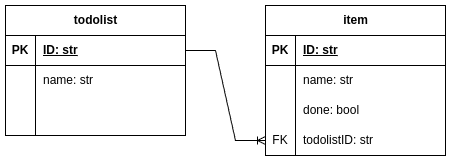

The diagram above was exported from draw.io. Its source (the exported page's mxGraphModel, read from the mxfile embedded in the PNG):
<mxGraphModel dx="1434" dy="794" grid="1" gridSize="10" guides="1" tooltips="1" connect="1" arrows="1" fold="1" page="1" pageScale="1" pageWidth="850" pageHeight="1100" math="0" shadow="0">
  <root>
    <mxCell id="0" />
    <mxCell id="1" parent="0" />
    <mxCell id="EjMCoiVd2Kmw-HDLjpKv-1" value="todolist" style="shape=table;startSize=30;container=1;collapsible=1;childLayout=tableLayout;fixedRows=1;rowLines=0;fontStyle=1;align=center;resizeLast=1;html=1;" vertex="1" parent="1">
      <mxGeometry x="140" y="200" width="180" height="130" as="geometry" />
    </mxCell>
    <mxCell id="EjMCoiVd2Kmw-HDLjpKv-2" value="" style="shape=tableRow;horizontal=0;startSize=0;swimlaneHead=0;swimlaneBody=0;fillColor=none;collapsible=0;dropTarget=0;points=[[0,0.5],[1,0.5]];portConstraint=eastwest;top=0;left=0;right=0;bottom=1;" vertex="1" parent="EjMCoiVd2Kmw-HDLjpKv-1">
      <mxGeometry y="30" width="180" height="30" as="geometry" />
    </mxCell>
    <mxCell id="EjMCoiVd2Kmw-HDLjpKv-3" value="PK" style="shape=partialRectangle;connectable=0;fillColor=none;top=0;left=0;bottom=0;right=0;fontStyle=1;overflow=hidden;whiteSpace=wrap;html=1;" vertex="1" parent="EjMCoiVd2Kmw-HDLjpKv-2">
      <mxGeometry width="30" height="30" as="geometry">
        <mxRectangle width="30" height="30" as="alternateBounds" />
      </mxGeometry>
    </mxCell>
    <mxCell id="EjMCoiVd2Kmw-HDLjpKv-4" value="ID: str" style="shape=partialRectangle;connectable=0;fillColor=none;top=0;left=0;bottom=0;right=0;align=left;spacingLeft=6;fontStyle=5;overflow=hidden;whiteSpace=wrap;html=1;" vertex="1" parent="EjMCoiVd2Kmw-HDLjpKv-2">
      <mxGeometry x="30" width="150" height="30" as="geometry">
        <mxRectangle width="150" height="30" as="alternateBounds" />
      </mxGeometry>
    </mxCell>
    <mxCell id="EjMCoiVd2Kmw-HDLjpKv-5" value="" style="shape=tableRow;horizontal=0;startSize=0;swimlaneHead=0;swimlaneBody=0;fillColor=none;collapsible=0;dropTarget=0;points=[[0,0.5],[1,0.5]];portConstraint=eastwest;top=0;left=0;right=0;bottom=0;" vertex="1" parent="EjMCoiVd2Kmw-HDLjpKv-1">
      <mxGeometry y="60" width="180" height="30" as="geometry" />
    </mxCell>
    <mxCell id="EjMCoiVd2Kmw-HDLjpKv-6" value="" style="shape=partialRectangle;connectable=0;fillColor=none;top=0;left=0;bottom=0;right=0;editable=1;overflow=hidden;whiteSpace=wrap;html=1;" vertex="1" parent="EjMCoiVd2Kmw-HDLjpKv-5">
      <mxGeometry width="30" height="30" as="geometry">
        <mxRectangle width="30" height="30" as="alternateBounds" />
      </mxGeometry>
    </mxCell>
    <mxCell id="EjMCoiVd2Kmw-HDLjpKv-7" value="name: str" style="shape=partialRectangle;connectable=0;fillColor=none;top=0;left=0;bottom=0;right=0;align=left;spacingLeft=6;overflow=hidden;whiteSpace=wrap;html=1;" vertex="1" parent="EjMCoiVd2Kmw-HDLjpKv-5">
      <mxGeometry x="30" width="150" height="30" as="geometry">
        <mxRectangle width="150" height="30" as="alternateBounds" />
      </mxGeometry>
    </mxCell>
    <mxCell id="EjMCoiVd2Kmw-HDLjpKv-8" value="" style="shape=tableRow;horizontal=0;startSize=0;swimlaneHead=0;swimlaneBody=0;fillColor=none;collapsible=0;dropTarget=0;points=[[0,0.5],[1,0.5]];portConstraint=eastwest;top=0;left=0;right=0;bottom=0;" vertex="1" parent="EjMCoiVd2Kmw-HDLjpKv-1">
      <mxGeometry y="90" width="180" height="20" as="geometry" />
    </mxCell>
    <mxCell id="EjMCoiVd2Kmw-HDLjpKv-9" value="" style="shape=partialRectangle;connectable=0;fillColor=none;top=0;left=0;bottom=0;right=0;editable=1;overflow=hidden;whiteSpace=wrap;html=1;" vertex="1" parent="EjMCoiVd2Kmw-HDLjpKv-8">
      <mxGeometry width="30" height="20" as="geometry">
        <mxRectangle width="30" height="20" as="alternateBounds" />
      </mxGeometry>
    </mxCell>
    <mxCell id="EjMCoiVd2Kmw-HDLjpKv-10" value="" style="shape=partialRectangle;connectable=0;fillColor=none;top=0;left=0;bottom=0;right=0;align=left;spacingLeft=6;overflow=hidden;whiteSpace=wrap;html=1;" vertex="1" parent="EjMCoiVd2Kmw-HDLjpKv-8">
      <mxGeometry x="30" width="150" height="20" as="geometry">
        <mxRectangle width="150" height="20" as="alternateBounds" />
      </mxGeometry>
    </mxCell>
    <mxCell id="EjMCoiVd2Kmw-HDLjpKv-11" value="" style="shape=tableRow;horizontal=0;startSize=0;swimlaneHead=0;swimlaneBody=0;fillColor=none;collapsible=0;dropTarget=0;points=[[0,0.5],[1,0.5]];portConstraint=eastwest;top=0;left=0;right=0;bottom=0;" vertex="1" parent="EjMCoiVd2Kmw-HDLjpKv-1">
      <mxGeometry y="110" width="180" height="20" as="geometry" />
    </mxCell>
    <mxCell id="EjMCoiVd2Kmw-HDLjpKv-12" value="" style="shape=partialRectangle;connectable=0;fillColor=none;top=0;left=0;bottom=0;right=0;editable=1;overflow=hidden;whiteSpace=wrap;html=1;" vertex="1" parent="EjMCoiVd2Kmw-HDLjpKv-11">
      <mxGeometry width="30" height="20" as="geometry">
        <mxRectangle width="30" height="20" as="alternateBounds" />
      </mxGeometry>
    </mxCell>
    <mxCell id="EjMCoiVd2Kmw-HDLjpKv-13" value="" style="shape=partialRectangle;connectable=0;fillColor=none;top=0;left=0;bottom=0;right=0;align=left;spacingLeft=6;overflow=hidden;whiteSpace=wrap;html=1;" vertex="1" parent="EjMCoiVd2Kmw-HDLjpKv-11">
      <mxGeometry x="30" width="150" height="20" as="geometry">
        <mxRectangle width="150" height="20" as="alternateBounds" />
      </mxGeometry>
    </mxCell>
    <mxCell id="EjMCoiVd2Kmw-HDLjpKv-14" value="item" style="shape=table;startSize=30;container=1;collapsible=1;childLayout=tableLayout;fixedRows=1;rowLines=0;fontStyle=1;align=center;resizeLast=1;html=1;" vertex="1" parent="1">
      <mxGeometry x="400" y="200" width="180" height="150" as="geometry" />
    </mxCell>
    <mxCell id="EjMCoiVd2Kmw-HDLjpKv-15" value="" style="shape=tableRow;horizontal=0;startSize=0;swimlaneHead=0;swimlaneBody=0;fillColor=none;collapsible=0;dropTarget=0;points=[[0,0.5],[1,0.5]];portConstraint=eastwest;top=0;left=0;right=0;bottom=1;" vertex="1" parent="EjMCoiVd2Kmw-HDLjpKv-14">
      <mxGeometry y="30" width="180" height="30" as="geometry" />
    </mxCell>
    <mxCell id="EjMCoiVd2Kmw-HDLjpKv-16" value="PK" style="shape=partialRectangle;connectable=0;fillColor=none;top=0;left=0;bottom=0;right=0;fontStyle=1;overflow=hidden;whiteSpace=wrap;html=1;" vertex="1" parent="EjMCoiVd2Kmw-HDLjpKv-15">
      <mxGeometry width="30" height="30" as="geometry">
        <mxRectangle width="30" height="30" as="alternateBounds" />
      </mxGeometry>
    </mxCell>
    <mxCell id="EjMCoiVd2Kmw-HDLjpKv-17" value="ID: str" style="shape=partialRectangle;connectable=0;fillColor=none;top=0;left=0;bottom=0;right=0;align=left;spacingLeft=6;fontStyle=5;overflow=hidden;whiteSpace=wrap;html=1;" vertex="1" parent="EjMCoiVd2Kmw-HDLjpKv-15">
      <mxGeometry x="30" width="150" height="30" as="geometry">
        <mxRectangle width="150" height="30" as="alternateBounds" />
      </mxGeometry>
    </mxCell>
    <mxCell id="EjMCoiVd2Kmw-HDLjpKv-18" value="" style="shape=tableRow;horizontal=0;startSize=0;swimlaneHead=0;swimlaneBody=0;fillColor=none;collapsible=0;dropTarget=0;points=[[0,0.5],[1,0.5]];portConstraint=eastwest;top=0;left=0;right=0;bottom=0;" vertex="1" parent="EjMCoiVd2Kmw-HDLjpKv-14">
      <mxGeometry y="60" width="180" height="30" as="geometry" />
    </mxCell>
    <mxCell id="EjMCoiVd2Kmw-HDLjpKv-19" value="" style="shape=partialRectangle;connectable=0;fillColor=none;top=0;left=0;bottom=0;right=0;editable=1;overflow=hidden;whiteSpace=wrap;html=1;" vertex="1" parent="EjMCoiVd2Kmw-HDLjpKv-18">
      <mxGeometry width="30" height="30" as="geometry">
        <mxRectangle width="30" height="30" as="alternateBounds" />
      </mxGeometry>
    </mxCell>
    <mxCell id="EjMCoiVd2Kmw-HDLjpKv-20" value="name: str" style="shape=partialRectangle;connectable=0;fillColor=none;top=0;left=0;bottom=0;right=0;align=left;spacingLeft=6;overflow=hidden;whiteSpace=wrap;html=1;" vertex="1" parent="EjMCoiVd2Kmw-HDLjpKv-18">
      <mxGeometry x="30" width="150" height="30" as="geometry">
        <mxRectangle width="150" height="30" as="alternateBounds" />
      </mxGeometry>
    </mxCell>
    <mxCell id="EjMCoiVd2Kmw-HDLjpKv-21" value="" style="shape=tableRow;horizontal=0;startSize=0;swimlaneHead=0;swimlaneBody=0;fillColor=none;collapsible=0;dropTarget=0;points=[[0,0.5],[1,0.5]];portConstraint=eastwest;top=0;left=0;right=0;bottom=0;" vertex="1" parent="EjMCoiVd2Kmw-HDLjpKv-14">
      <mxGeometry y="90" width="180" height="30" as="geometry" />
    </mxCell>
    <mxCell id="EjMCoiVd2Kmw-HDLjpKv-22" value="" style="shape=partialRectangle;connectable=0;fillColor=none;top=0;left=0;bottom=0;right=0;editable=1;overflow=hidden;whiteSpace=wrap;html=1;" vertex="1" parent="EjMCoiVd2Kmw-HDLjpKv-21">
      <mxGeometry width="30" height="30" as="geometry">
        <mxRectangle width="30" height="30" as="alternateBounds" />
      </mxGeometry>
    </mxCell>
    <mxCell id="EjMCoiVd2Kmw-HDLjpKv-23" value="done: bool" style="shape=partialRectangle;connectable=0;fillColor=none;top=0;left=0;bottom=0;right=0;align=left;spacingLeft=6;overflow=hidden;whiteSpace=wrap;html=1;" vertex="1" parent="EjMCoiVd2Kmw-HDLjpKv-21">
      <mxGeometry x="30" width="150" height="30" as="geometry">
        <mxRectangle width="150" height="30" as="alternateBounds" />
      </mxGeometry>
    </mxCell>
    <mxCell id="EjMCoiVd2Kmw-HDLjpKv-24" value="" style="shape=tableRow;horizontal=0;startSize=0;swimlaneHead=0;swimlaneBody=0;fillColor=none;collapsible=0;dropTarget=0;points=[[0,0.5],[1,0.5]];portConstraint=eastwest;top=0;left=0;right=0;bottom=0;" vertex="1" parent="EjMCoiVd2Kmw-HDLjpKv-14">
      <mxGeometry y="120" width="180" height="30" as="geometry" />
    </mxCell>
    <mxCell id="EjMCoiVd2Kmw-HDLjpKv-25" value="FK" style="shape=partialRectangle;connectable=0;fillColor=none;top=0;left=0;bottom=0;right=0;editable=1;overflow=hidden;whiteSpace=wrap;html=1;" vertex="1" parent="EjMCoiVd2Kmw-HDLjpKv-24">
      <mxGeometry width="30" height="30" as="geometry">
        <mxRectangle width="30" height="30" as="alternateBounds" />
      </mxGeometry>
    </mxCell>
    <mxCell id="EjMCoiVd2Kmw-HDLjpKv-26" value="todolistID: str" style="shape=partialRectangle;connectable=0;fillColor=none;top=0;left=0;bottom=0;right=0;align=left;spacingLeft=6;overflow=hidden;whiteSpace=wrap;html=1;" vertex="1" parent="EjMCoiVd2Kmw-HDLjpKv-24">
      <mxGeometry x="30" width="150" height="30" as="geometry">
        <mxRectangle width="150" height="30" as="alternateBounds" />
      </mxGeometry>
    </mxCell>
    <mxCell id="EjMCoiVd2Kmw-HDLjpKv-27" value="" style="edgeStyle=entityRelationEdgeStyle;fontSize=12;html=1;endArrow=ERoneToMany;rounded=0;exitX=1;exitY=0.5;exitDx=0;exitDy=0;entryX=0;entryY=0.5;entryDx=0;entryDy=0;" edge="1" parent="1" source="EjMCoiVd2Kmw-HDLjpKv-2" target="EjMCoiVd2Kmw-HDLjpKv-24">
      <mxGeometry width="100" height="100" relative="1" as="geometry">
        <mxPoint x="370" y="460" as="sourcePoint" />
        <mxPoint x="470" y="360" as="targetPoint" />
      </mxGeometry>
    </mxCell>
  </root>
</mxGraphModel>